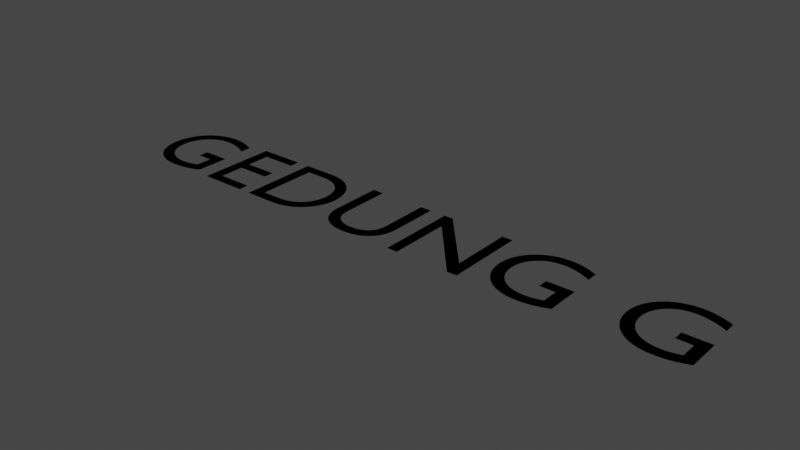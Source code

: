 # Source: GGG.blend  (saved by Blender 3.6.13; exported with 4.5.12 LTS)
import bpy
from mathutils import Matrix  # noqa: F401  (used for matrix-valued properties, if any)

bpy.ops.wm.read_factory_settings(use_empty=True)
scene = bpy.context.scene
scene.name = 'Scene'

# ---- collections
col_collection = bpy.data.collections.new('Collection'); scene.collection.children.link(col_collection)

# ---- materials (node trees are filled in below, after node groups)
mat_material_001 = bpy.data.materials.new('Material.001')
mat_material_001.use_transparent_shadow = False
mat_material_001.diffuse_color = (0.0, 0.0, 0.0, 1.0)

# ---- material node trees

# ---- world
world_world = bpy.data.worlds.new('World'); scene.world = world_world
world_world.use_nodes = True; world_world.node_tree.nodes.clear()
_N = world_world.node_tree.nodes; _L = world_world.node_tree.links
n0 = _N.new('ShaderNodeOutputWorld'); n0.name = 'World Output'; n0.location = (300, 300)
n1 = _N.new('ShaderNodeBackground'); n1.name = 'Background'; n1.location = (10, 300)
n1.inputs[0].default_value = (0.05088, 0.05088, 0.05088, 1.0)
_L.new(n1.outputs[0], n0.inputs[0])
n0.is_active_output = True
world_world.color = (0.05088, 0.05088, 0.05088)
world_world.use_sun_shadow = False
world_world.sun_shadow_jitter_overblur = 0.0

# ---- curves / text
txt_text = bpy.data.curves.new('Text', 'FONT')
txt_text.dimensions = '2D'
txt_text.body = 'GEDUNG G'
txt_text.materials.append(mat_material_001)
txt_text.align_x = 'CENTER'

# ---- objects
ob_text = bpy.data.objects.new('Text', txt_text)

# ---- transforms, parenting, visibility, modifiers, constraints
ob_text.location = (0.0, 0.0, 0.0)
ob_text.scale = (1.0, 1.0, 1.252)

# ---- collection membership
col_collection.objects.link(ob_text)

# ---- scene / render settings (as saved in the file)
scene.frame_start = 1; scene.frame_end = 250; scene.frame_set(1)
scene.render.engine = 'BLENDER_EEVEE_NEXT'
scene.cycles.sampling_pattern = 'TABULATED_SOBOL'
scene.view_settings.view_transform = 'Filmic'
bpy.context.view_layer.update()

# ---- added for rendering (the .blend has no active camera and no usable light): camera, sun
cam_auto = bpy.data.cameras.new('AutoCamera')
cam_auto.lens = 50.0
cam_auto.sensor_width = 36.0
cam_auto.clip_end = 1000.0
ob_auto_camera = bpy.data.objects.new('AutoCamera', cam_auto)
scene.collection.objects.link(ob_auto_camera)
ob_auto_camera.location = (4.77272, -5.39646, 3.82498)
ob_auto_camera.rotation_euler = (1.09748, -7.21219e-08, 0.694738)
scene.camera = ob_auto_camera
light_auto_sun = bpy.data.lights.new('AutoSun', 'SUN')
light_auto_sun.energy = 3.0
light_auto_sun.angle = 0.0523599
ob_auto_sun = bpy.data.objects.new('AutoSun', light_auto_sun)
scene.collection.objects.link(ob_auto_sun)
ob_auto_sun.rotation_euler = (0.872665, 0.174533, 0.523599)
bpy.context.view_layer.update()
